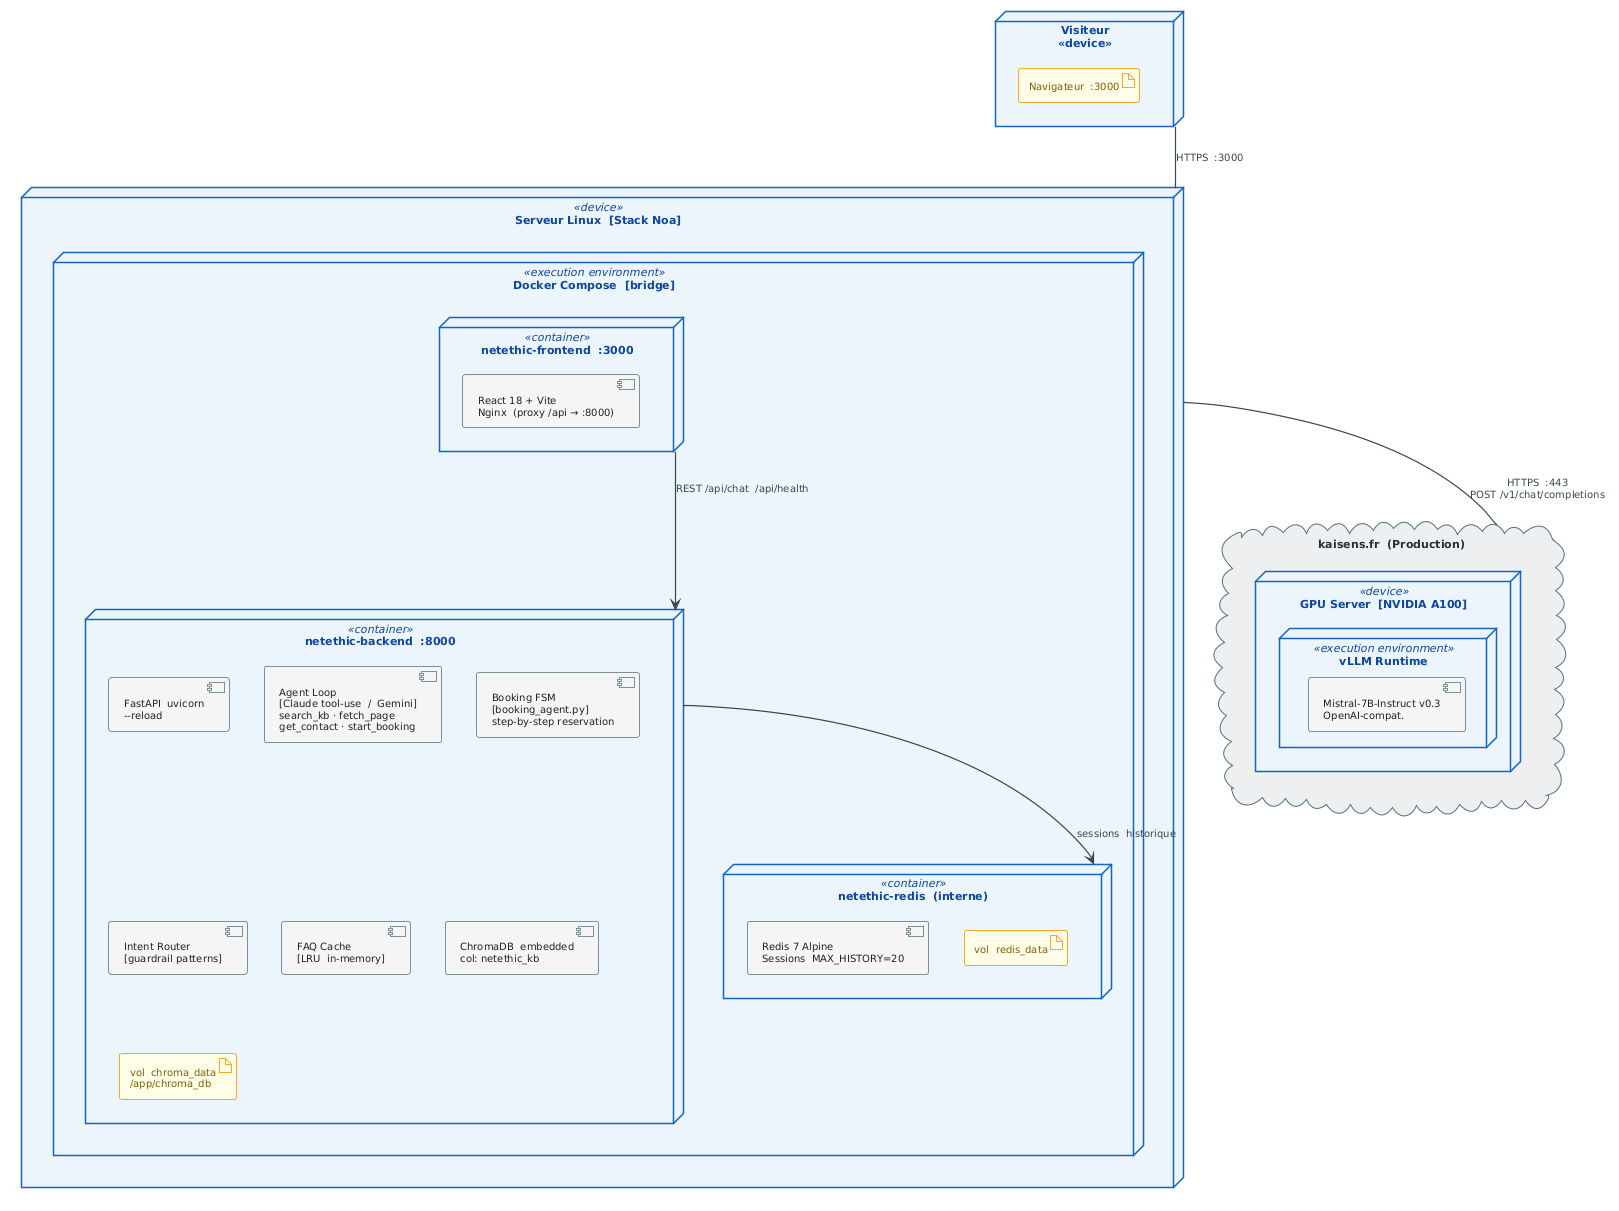

The diagram above was rendered by PlantUML. Its source (embedded in the PNG):
@startuml

!theme plain
skinparam defaultFontName Arial
skinparam defaultFontSize 11
skinparam shadowing false

skinparam node {
  BackgroundColor #EBF4FB
  BorderColor     #1565C0
  BorderThickness 1.5
  FontColor       #0D47A1
  FontSize        11
}
skinparam artifact {
  BackgroundColor #FFFDE7
  BorderColor     #F9A825
  FontColor       #7B5E00
  FontSize        10
}
skinparam component {
  BackgroundColor #F5F5F5
  BorderColor     #78909C
  FontColor       #212121
  FontSize        10
}
skinparam cloud {
  BackgroundColor #ECEFF1
  BorderColor     #546E7A
  FontColor       #263238
}
skinparam arrow {
  Color     #37474F
  Thickness 1.2
  FontSize  10
  FontColor #37474F
}


' ─── CLIENT ────────────────────────────────────────────────
node "Visiteur\n<<device>>" as CLI {
  artifact "Navigateur  :3000" as BR
}

' ─── STACK NOA ─────────────────────────────────────────────
node "Serveur Linux  [Stack Noa]" <<device>> as HOST {
  node "Docker Compose  [bridge]" <<execution environment>> as NET {

    node "netethic-frontend  :3000" <<container>> as FE {
      component "React 18 + Vite\nNginx  (proxy /api → :8000)" as SVC_FE
    }

    node "netethic-backend  :8000" <<container>> as API {
      component "FastAPI  uvicorn\n--reload" as SVC_API
      component "Agent Loop\n[Claude tool-use  /  Gemini]\nsearch_kb · fetch_page\nget_contact · start_booking" as SVC_AGT
      component "Booking FSM\n[booking_agent.py]\nstep-by-step reservation" as SVC_FSM
      component "Intent Router\n[guardrail patterns]" as SVC_GRD
      component "FAQ Cache\n[LRU  in-memory]" as SVC_CACHE
      component "ChromaDB  embedded\ncol: netethic_kb" as SVC_CHR
      artifact "vol  chroma_data\n/app/chroma_db" as VOL_CHR
    }

    node "netethic-redis  (interne)" <<container>> as RED {
      component "Redis 7 Alpine\nSessions  MAX_HISTORY=20" as SVC_RED
      artifact "vol  redis_data" as VOL_RED
    }
  }
}

' ─── LLM EXTERNE ───────────────────────────────────────────
cloud "kaisens.fr  (Production)" as EXT {
  node "GPU Server  [NVIDIA A100]" <<device>> as GPU {
    node "vLLM Runtime" <<execution environment>> {
      component "Mistral-7B-Instruct v0.3\nOpenAI-compat." as LLM_PROD
    }
  }
}

' ─── CONNEXIONS ────────────────────────────────────────────
CLI  --  HOST  : HTTPS  :3000
HOST --  EXT   : HTTPS  :443\nPOST /v1/chat/completions

FE   --> API   : REST /api/chat  /api/health
API  --> RED   : sessions  historique
@enduml